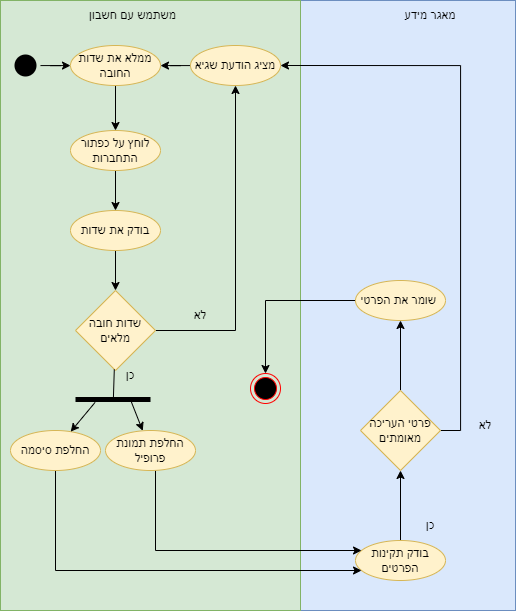

The diagram above was exported from draw.io. Its source (the exported page's mxGraphModel, read from the mxfile embedded in the PNG):
<mxGraphModel dx="711" dy="1318" grid="1" gridSize="10" guides="1" tooltips="1" connect="1" arrows="1" fold="1" page="1" pageScale="1" pageWidth="827" pageHeight="1169" math="0" shadow="0">
  <root>
    <mxCell id="0" />
    <mxCell id="1" parent="0" />
    <mxCell id="gv6XtaEwMbAXDRqlpYDm-1" value="" style="whiteSpace=wrap;html=1;shadow=0;fillColor=#dae8fc;strokeColor=#6c8ebf;" vertex="1" parent="1">
      <mxGeometry x="335" y="190" width="220" height="610" as="geometry" />
    </mxCell>
    <mxCell id="gv6XtaEwMbAXDRqlpYDm-2" value="" style="whiteSpace=wrap;html=1;shadow=0;fillColor=#d5e8d4;strokeColor=#82b366;" vertex="1" parent="1">
      <mxGeometry x="40" y="190" width="300" height="610" as="geometry" />
    </mxCell>
    <mxCell id="gv6XtaEwMbAXDRqlpYDm-3" value="" style="edgeStyle=orthogonalEdgeStyle;rounded=0;orthogonalLoop=1;jettySize=auto;html=1;" edge="1" parent="1" source="gv6XtaEwMbAXDRqlpYDm-4" target="gv6XtaEwMbAXDRqlpYDm-6">
      <mxGeometry relative="1" as="geometry" />
    </mxCell>
    <mxCell id="gv6XtaEwMbAXDRqlpYDm-4" value="" style="ellipse;html=1;shape=endState;fillColor=#000000;strokeColor=none;shadow=0;" vertex="1" parent="1">
      <mxGeometry x="50" y="240" width="30" height="30" as="geometry" />
    </mxCell>
    <mxCell id="gv6XtaEwMbAXDRqlpYDm-5" value="" style="edgeStyle=orthogonalEdgeStyle;rounded=0;orthogonalLoop=1;jettySize=auto;html=1;" edge="1" parent="1" source="gv6XtaEwMbAXDRqlpYDm-6" target="gv6XtaEwMbAXDRqlpYDm-8">
      <mxGeometry relative="1" as="geometry" />
    </mxCell>
    <mxCell id="gv6XtaEwMbAXDRqlpYDm-6" value="ממלא את שדות החובה" style="ellipse;whiteSpace=wrap;html=1;shadow=0;fillColor=#fff2cc;strokeColor=#d6b656;" vertex="1" parent="1">
      <mxGeometry x="110" y="235" width="90" height="40" as="geometry" />
    </mxCell>
    <mxCell id="gv6XtaEwMbAXDRqlpYDm-7" value="" style="edgeStyle=orthogonalEdgeStyle;rounded=0;orthogonalLoop=1;jettySize=auto;html=1;" edge="1" parent="1" source="gv6XtaEwMbAXDRqlpYDm-8" target="gv6XtaEwMbAXDRqlpYDm-10">
      <mxGeometry relative="1" as="geometry" />
    </mxCell>
    <mxCell id="gv6XtaEwMbAXDRqlpYDm-8" value="לוחץ על כפתור התחברות" style="ellipse;whiteSpace=wrap;html=1;shadow=0;fillColor=#fff2cc;strokeColor=#d6b656;" vertex="1" parent="1">
      <mxGeometry x="110" y="320" width="90" height="40" as="geometry" />
    </mxCell>
    <mxCell id="gv6XtaEwMbAXDRqlpYDm-9" value="" style="edgeStyle=orthogonalEdgeStyle;rounded=0;orthogonalLoop=1;jettySize=auto;html=1;" edge="1" parent="1" source="gv6XtaEwMbAXDRqlpYDm-10" target="gv6XtaEwMbAXDRqlpYDm-13">
      <mxGeometry relative="1" as="geometry" />
    </mxCell>
    <mxCell id="gv6XtaEwMbAXDRqlpYDm-10" value="בודק את שדות" style="ellipse;whiteSpace=wrap;html=1;shadow=0;fillColor=#fff2cc;strokeColor=#d6b656;" vertex="1" parent="1">
      <mxGeometry x="110" y="400" width="90" height="40" as="geometry" />
    </mxCell>
    <mxCell id="gv6XtaEwMbAXDRqlpYDm-11" style="edgeStyle=orthogonalEdgeStyle;rounded=0;orthogonalLoop=1;jettySize=auto;html=1;" edge="1" parent="1" source="gv6XtaEwMbAXDRqlpYDm-13" target="gv6XtaEwMbAXDRqlpYDm-15">
      <mxGeometry relative="1" as="geometry" />
    </mxCell>
    <mxCell id="gv6XtaEwMbAXDRqlpYDm-13" value="שדות חובה מלאים" style="rhombus;whiteSpace=wrap;html=1;shadow=0;fillColor=#fff2cc;strokeColor=#d6b656;" vertex="1" parent="1">
      <mxGeometry x="115" y="480" width="80" height="80" as="geometry" />
    </mxCell>
    <mxCell id="gv6XtaEwMbAXDRqlpYDm-14" value="" style="edgeStyle=orthogonalEdgeStyle;rounded=0;orthogonalLoop=1;jettySize=auto;html=1;" edge="1" parent="1" source="gv6XtaEwMbAXDRqlpYDm-15" target="gv6XtaEwMbAXDRqlpYDm-6">
      <mxGeometry relative="1" as="geometry" />
    </mxCell>
    <mxCell id="gv6XtaEwMbAXDRqlpYDm-15" value="מציג הודעת שגיא" style="ellipse;whiteSpace=wrap;html=1;shadow=0;fillColor=#fff2cc;strokeColor=#d6b656;" vertex="1" parent="1">
      <mxGeometry x="230" y="235" width="90" height="40" as="geometry" />
    </mxCell>
    <mxCell id="gv6XtaEwMbAXDRqlpYDm-16" value="לא" style="text;html=1;strokeColor=none;fillColor=none;align=center;verticalAlign=middle;whiteSpace=wrap;rounded=0;shadow=0;" vertex="1" parent="1">
      <mxGeometry x="210" y="490" width="60" height="30" as="geometry" />
    </mxCell>
    <mxCell id="gv6XtaEwMbAXDRqlpYDm-17" value="" style="edgeStyle=orthogonalEdgeStyle;rounded=0;sketch=0;orthogonalLoop=1;jettySize=auto;html=1;" edge="1" parent="1" source="gv6XtaEwMbAXDRqlpYDm-18" target="gv6XtaEwMbAXDRqlpYDm-21">
      <mxGeometry relative="1" as="geometry" />
    </mxCell>
    <mxCell id="gv6XtaEwMbAXDRqlpYDm-18" value="בודק תקינות הפרטים" style="ellipse;whiteSpace=wrap;html=1;shadow=0;fillColor=#fff2cc;strokeColor=#d6b656;" vertex="1" parent="1">
      <mxGeometry x="395" y="730" width="90" height="40" as="geometry" />
    </mxCell>
    <mxCell id="gv6XtaEwMbAXDRqlpYDm-19" style="edgeStyle=orthogonalEdgeStyle;rounded=0;sketch=0;orthogonalLoop=1;jettySize=auto;html=1;entryX=1;entryY=0.5;entryDx=0;entryDy=0;exitX=1;exitY=0.5;exitDx=0;exitDy=0;" edge="1" parent="1" source="gv6XtaEwMbAXDRqlpYDm-21" target="gv6XtaEwMbAXDRqlpYDm-15">
      <mxGeometry relative="1" as="geometry" />
    </mxCell>
    <mxCell id="gv6XtaEwMbAXDRqlpYDm-20" style="edgeStyle=orthogonalEdgeStyle;rounded=0;sketch=0;orthogonalLoop=1;jettySize=auto;html=1;" edge="1" parent="1" source="gv6XtaEwMbAXDRqlpYDm-21" target="gv6XtaEwMbAXDRqlpYDm-25">
      <mxGeometry relative="1" as="geometry" />
    </mxCell>
    <mxCell id="gv6XtaEwMbAXDRqlpYDm-21" value="פרטי העריכה מאומתים" style="rhombus;whiteSpace=wrap;html=1;fillColor=#fff2cc;strokeColor=#d6b656;shadow=0;" vertex="1" parent="1">
      <mxGeometry x="400" y="580" width="80" height="80" as="geometry" />
    </mxCell>
    <mxCell id="gv6XtaEwMbAXDRqlpYDm-22" value="כן" style="text;html=1;strokeColor=none;fillColor=none;align=center;verticalAlign=middle;whiteSpace=wrap;rounded=0;shadow=0;" vertex="1" parent="1">
      <mxGeometry x="140" y="550" width="60" height="30" as="geometry" />
    </mxCell>
    <mxCell id="gv6XtaEwMbAXDRqlpYDm-23" value="לא" style="text;html=1;strokeColor=none;fillColor=none;align=center;verticalAlign=middle;whiteSpace=wrap;rounded=0;shadow=0;" vertex="1" parent="1">
      <mxGeometry x="495" y="600" width="60" height="30" as="geometry" />
    </mxCell>
    <mxCell id="gv6XtaEwMbAXDRqlpYDm-24" style="edgeStyle=orthogonalEdgeStyle;rounded=0;sketch=0;orthogonalLoop=1;jettySize=auto;html=1;" edge="1" parent="1" source="gv6XtaEwMbAXDRqlpYDm-25" target="gv6XtaEwMbAXDRqlpYDm-29">
      <mxGeometry relative="1" as="geometry">
        <mxPoint x="260" y="680" as="targetPoint" />
      </mxGeometry>
    </mxCell>
    <mxCell id="gv6XtaEwMbAXDRqlpYDm-25" value="שומר את הפרטי&amp;nbsp;" style="ellipse;whiteSpace=wrap;html=1;shadow=0;fillColor=#fff2cc;strokeColor=#d6b656;" vertex="1" parent="1">
      <mxGeometry x="395" y="470" width="90" height="40" as="geometry" />
    </mxCell>
    <mxCell id="gv6XtaEwMbAXDRqlpYDm-26" value="כן" style="text;html=1;strokeColor=none;fillColor=none;align=center;verticalAlign=middle;whiteSpace=wrap;rounded=0;shadow=0;" vertex="1" parent="1">
      <mxGeometry x="440" y="700" width="60" height="30" as="geometry" />
    </mxCell>
    <mxCell id="gv6XtaEwMbAXDRqlpYDm-29" value="" style="ellipse;html=1;shape=endState;fillColor=#000000;strokeColor=#ff0000;shadow=0;" vertex="1" parent="1">
      <mxGeometry x="290" y="563" width="30" height="30" as="geometry" />
    </mxCell>
    <mxCell id="gv6XtaEwMbAXDRqlpYDm-30" value="משתמש עם חשבון" style="text;html=1;strokeColor=none;fillColor=none;align=center;verticalAlign=middle;whiteSpace=wrap;rounded=0;shadow=0;" vertex="1" parent="1">
      <mxGeometry x="125" y="190" width="95" height="30" as="geometry" />
    </mxCell>
    <mxCell id="gv6XtaEwMbAXDRqlpYDm-31" value="מאגר מידע" style="text;html=1;strokeColor=none;fillColor=none;align=center;verticalAlign=middle;whiteSpace=wrap;rounded=0;shadow=0;" vertex="1" parent="1">
      <mxGeometry x="440" y="190" width="60" height="30" as="geometry" />
    </mxCell>
    <mxCell id="gv6XtaEwMbAXDRqlpYDm-33" value="" style="line;strokeWidth=5;fillColor=none;align=left;verticalAlign=middle;spacingTop=-1;spacingLeft=3;spacingRight=3;rotatable=0;labelPosition=right;points=[];portConstraint=eastwest;" vertex="1" parent="1">
      <mxGeometry x="115" y="585" width="75" height="8" as="geometry" />
    </mxCell>
    <mxCell id="gv6XtaEwMbAXDRqlpYDm-37" value="" style="endArrow=none;html=1;rounded=0;entryX=0.505;entryY=0.429;entryDx=0;entryDy=0;entryPerimeter=0;" edge="1" parent="1" source="gv6XtaEwMbAXDRqlpYDm-13" target="gv6XtaEwMbAXDRqlpYDm-33">
      <mxGeometry width="50" height="50" relative="1" as="geometry">
        <mxPoint x="280" y="470" as="sourcePoint" />
        <mxPoint x="330" y="420" as="targetPoint" />
      </mxGeometry>
    </mxCell>
    <mxCell id="gv6XtaEwMbAXDRqlpYDm-42" style="edgeStyle=orthogonalEdgeStyle;rounded=0;orthogonalLoop=1;jettySize=auto;html=1;" edge="1" parent="1" source="gv6XtaEwMbAXDRqlpYDm-38" target="gv6XtaEwMbAXDRqlpYDm-18">
      <mxGeometry relative="1" as="geometry">
        <Array as="points">
          <mxPoint x="95" y="760" />
        </Array>
      </mxGeometry>
    </mxCell>
    <mxCell id="gv6XtaEwMbAXDRqlpYDm-38" value="החלפת סיסמה" style="ellipse;whiteSpace=wrap;html=1;shadow=0;fillColor=#fff2cc;strokeColor=#d6b656;" vertex="1" parent="1">
      <mxGeometry x="50" y="620" width="90" height="40" as="geometry" />
    </mxCell>
    <mxCell id="gv6XtaEwMbAXDRqlpYDm-39" value="" style="endArrow=classic;html=1;rounded=0;exitX=0.261;exitY=0.864;exitDx=0;exitDy=0;exitPerimeter=0;" edge="1" parent="1" source="gv6XtaEwMbAXDRqlpYDm-33" target="gv6XtaEwMbAXDRqlpYDm-38">
      <mxGeometry width="50" height="50" relative="1" as="geometry">
        <mxPoint x="190" y="540" as="sourcePoint" />
        <mxPoint x="240" y="490" as="targetPoint" />
      </mxGeometry>
    </mxCell>
    <mxCell id="gv6XtaEwMbAXDRqlpYDm-43" style="edgeStyle=orthogonalEdgeStyle;rounded=0;orthogonalLoop=1;jettySize=auto;html=1;" edge="1" parent="1" source="gv6XtaEwMbAXDRqlpYDm-40" target="gv6XtaEwMbAXDRqlpYDm-18">
      <mxGeometry relative="1" as="geometry">
        <Array as="points">
          <mxPoint x="195" y="740" />
        </Array>
      </mxGeometry>
    </mxCell>
    <mxCell id="gv6XtaEwMbAXDRqlpYDm-40" value="החלפת תמונת פרופיל" style="ellipse;whiteSpace=wrap;html=1;shadow=0;fillColor=#fff2cc;strokeColor=#d6b656;" vertex="1" parent="1">
      <mxGeometry x="145" y="620" width="90" height="40" as="geometry" />
    </mxCell>
    <mxCell id="gv6XtaEwMbAXDRqlpYDm-41" value="" style="endArrow=classic;html=1;rounded=0;exitX=0.733;exitY=0.523;exitDx=0;exitDy=0;exitPerimeter=0;" edge="1" parent="1" source="gv6XtaEwMbAXDRqlpYDm-33" target="gv6XtaEwMbAXDRqlpYDm-40">
      <mxGeometry width="50" height="50" relative="1" as="geometry">
        <mxPoint x="144.57499999999993" y="601.912" as="sourcePoint" />
        <mxPoint x="120.52327712938268" y="631.227664866793" as="targetPoint" />
      </mxGeometry>
    </mxCell>
  </root>
</mxGraphModel>